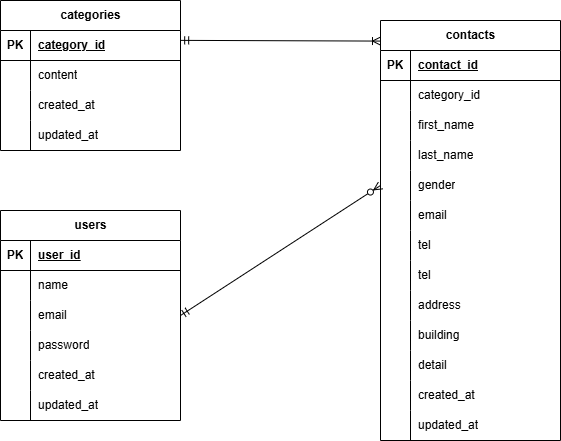

The diagram above was exported from draw.io. Its source (the exported page's mxGraphModel, read from the mxfile embedded in the PNG):
<mxGraphModel dx="832" dy="573" grid="1" gridSize="10" guides="1" tooltips="1" connect="1" arrows="1" fold="1" page="1" pageScale="1" pageWidth="827" pageHeight="1169" math="0" shadow="0">
  <root>
    <mxCell id="0" />
    <mxCell id="1" parent="0" />
    <mxCell id="2" value="categories" style="shape=table;startSize=30;container=1;collapsible=1;childLayout=tableLayout;fixedRows=1;rowLines=0;fontStyle=1;align=center;resizeLast=1;html=1;" vertex="1" parent="1">
      <mxGeometry x="60" y="140" width="180" height="150" as="geometry" />
    </mxCell>
    <mxCell id="3" value="" style="shape=tableRow;horizontal=0;startSize=0;swimlaneHead=0;swimlaneBody=0;fillColor=none;collapsible=0;dropTarget=0;points=[[0,0.5],[1,0.5]];portConstraint=eastwest;top=0;left=0;right=0;bottom=1;" vertex="1" parent="2">
      <mxGeometry y="30" width="180" height="30" as="geometry" />
    </mxCell>
    <mxCell id="4" value="PK" style="shape=partialRectangle;connectable=0;fillColor=none;top=0;left=0;bottom=0;right=0;fontStyle=1;overflow=hidden;whiteSpace=wrap;html=1;" vertex="1" parent="3">
      <mxGeometry width="30" height="30" as="geometry">
        <mxRectangle width="30" height="30" as="alternateBounds" />
      </mxGeometry>
    </mxCell>
    <mxCell id="5" value="category_id" style="shape=partialRectangle;connectable=0;fillColor=none;top=0;left=0;bottom=0;right=0;align=left;spacingLeft=6;fontStyle=5;overflow=hidden;whiteSpace=wrap;html=1;" vertex="1" parent="3">
      <mxGeometry x="30" width="150" height="30" as="geometry">
        <mxRectangle width="150" height="30" as="alternateBounds" />
      </mxGeometry>
    </mxCell>
    <mxCell id="6" value="" style="shape=tableRow;horizontal=0;startSize=0;swimlaneHead=0;swimlaneBody=0;fillColor=none;collapsible=0;dropTarget=0;points=[[0,0.5],[1,0.5]];portConstraint=eastwest;top=0;left=0;right=0;bottom=0;" vertex="1" parent="2">
      <mxGeometry y="60" width="180" height="30" as="geometry" />
    </mxCell>
    <mxCell id="7" value="" style="shape=partialRectangle;connectable=0;fillColor=none;top=0;left=0;bottom=0;right=0;editable=1;overflow=hidden;whiteSpace=wrap;html=1;" vertex="1" parent="6">
      <mxGeometry width="30" height="30" as="geometry">
        <mxRectangle width="30" height="30" as="alternateBounds" />
      </mxGeometry>
    </mxCell>
    <mxCell id="8" value="content" style="shape=partialRectangle;connectable=0;fillColor=none;top=0;left=0;bottom=0;right=0;align=left;spacingLeft=6;overflow=hidden;whiteSpace=wrap;html=1;" vertex="1" parent="6">
      <mxGeometry x="30" width="150" height="30" as="geometry">
        <mxRectangle width="150" height="30" as="alternateBounds" />
      </mxGeometry>
    </mxCell>
    <mxCell id="9" value="" style="shape=tableRow;horizontal=0;startSize=0;swimlaneHead=0;swimlaneBody=0;fillColor=none;collapsible=0;dropTarget=0;points=[[0,0.5],[1,0.5]];portConstraint=eastwest;top=0;left=0;right=0;bottom=0;" vertex="1" parent="2">
      <mxGeometry y="90" width="180" height="30" as="geometry" />
    </mxCell>
    <mxCell id="10" value="" style="shape=partialRectangle;connectable=0;fillColor=none;top=0;left=0;bottom=0;right=0;editable=1;overflow=hidden;whiteSpace=wrap;html=1;" vertex="1" parent="9">
      <mxGeometry width="30" height="30" as="geometry">
        <mxRectangle width="30" height="30" as="alternateBounds" />
      </mxGeometry>
    </mxCell>
    <mxCell id="11" value="created_at" style="shape=partialRectangle;connectable=0;fillColor=none;top=0;left=0;bottom=0;right=0;align=left;spacingLeft=6;overflow=hidden;whiteSpace=wrap;html=1;" vertex="1" parent="9">
      <mxGeometry x="30" width="150" height="30" as="geometry">
        <mxRectangle width="150" height="30" as="alternateBounds" />
      </mxGeometry>
    </mxCell>
    <mxCell id="12" value="" style="shape=tableRow;horizontal=0;startSize=0;swimlaneHead=0;swimlaneBody=0;fillColor=none;collapsible=0;dropTarget=0;points=[[0,0.5],[1,0.5]];portConstraint=eastwest;top=0;left=0;right=0;bottom=0;" vertex="1" parent="2">
      <mxGeometry y="120" width="180" height="30" as="geometry" />
    </mxCell>
    <mxCell id="13" value="" style="shape=partialRectangle;connectable=0;fillColor=none;top=0;left=0;bottom=0;right=0;editable=1;overflow=hidden;whiteSpace=wrap;html=1;" vertex="1" parent="12">
      <mxGeometry width="30" height="30" as="geometry">
        <mxRectangle width="30" height="30" as="alternateBounds" />
      </mxGeometry>
    </mxCell>
    <mxCell id="14" value="updated_at" style="shape=partialRectangle;connectable=0;fillColor=none;top=0;left=0;bottom=0;right=0;align=left;spacingLeft=6;overflow=hidden;whiteSpace=wrap;html=1;" vertex="1" parent="12">
      <mxGeometry x="30" width="150" height="30" as="geometry">
        <mxRectangle width="150" height="30" as="alternateBounds" />
      </mxGeometry>
    </mxCell>
    <mxCell id="15" value="users" style="shape=table;startSize=30;container=1;collapsible=1;childLayout=tableLayout;fixedRows=1;rowLines=0;fontStyle=1;align=center;resizeLast=1;html=1;" vertex="1" parent="1">
      <mxGeometry x="60" y="350" width="180" height="210" as="geometry" />
    </mxCell>
    <mxCell id="16" value="" style="shape=tableRow;horizontal=0;startSize=0;swimlaneHead=0;swimlaneBody=0;fillColor=none;collapsible=0;dropTarget=0;points=[[0,0.5],[1,0.5]];portConstraint=eastwest;top=0;left=0;right=0;bottom=1;" vertex="1" parent="15">
      <mxGeometry y="30" width="180" height="30" as="geometry" />
    </mxCell>
    <mxCell id="17" value="PK" style="shape=partialRectangle;connectable=0;fillColor=none;top=0;left=0;bottom=0;right=0;fontStyle=1;overflow=hidden;whiteSpace=wrap;html=1;" vertex="1" parent="16">
      <mxGeometry width="30" height="30" as="geometry">
        <mxRectangle width="30" height="30" as="alternateBounds" />
      </mxGeometry>
    </mxCell>
    <mxCell id="18" value="user_id" style="shape=partialRectangle;connectable=0;fillColor=none;top=0;left=0;bottom=0;right=0;align=left;spacingLeft=6;fontStyle=5;overflow=hidden;whiteSpace=wrap;html=1;" vertex="1" parent="16">
      <mxGeometry x="30" width="150" height="30" as="geometry">
        <mxRectangle width="150" height="30" as="alternateBounds" />
      </mxGeometry>
    </mxCell>
    <mxCell id="19" value="" style="shape=tableRow;horizontal=0;startSize=0;swimlaneHead=0;swimlaneBody=0;fillColor=none;collapsible=0;dropTarget=0;points=[[0,0.5],[1,0.5]];portConstraint=eastwest;top=0;left=0;right=0;bottom=0;" vertex="1" parent="15">
      <mxGeometry y="60" width="180" height="30" as="geometry" />
    </mxCell>
    <mxCell id="20" value="" style="shape=partialRectangle;connectable=0;fillColor=none;top=0;left=0;bottom=0;right=0;editable=1;overflow=hidden;whiteSpace=wrap;html=1;" vertex="1" parent="19">
      <mxGeometry width="30" height="30" as="geometry">
        <mxRectangle width="30" height="30" as="alternateBounds" />
      </mxGeometry>
    </mxCell>
    <mxCell id="21" value="name" style="shape=partialRectangle;connectable=0;fillColor=none;top=0;left=0;bottom=0;right=0;align=left;spacingLeft=6;overflow=hidden;whiteSpace=wrap;html=1;" vertex="1" parent="19">
      <mxGeometry x="30" width="150" height="30" as="geometry">
        <mxRectangle width="150" height="30" as="alternateBounds" />
      </mxGeometry>
    </mxCell>
    <mxCell id="100" style="shape=tableRow;horizontal=0;startSize=0;swimlaneHead=0;swimlaneBody=0;fillColor=none;collapsible=0;dropTarget=0;points=[[0,0.5],[1,0.5]];portConstraint=eastwest;top=0;left=0;right=0;bottom=0;" vertex="1" parent="15">
      <mxGeometry y="90" width="180" height="30" as="geometry" />
    </mxCell>
    <mxCell id="101" style="shape=partialRectangle;connectable=0;fillColor=none;top=0;left=0;bottom=0;right=0;editable=1;overflow=hidden;whiteSpace=wrap;html=1;" vertex="1" parent="100">
      <mxGeometry width="30" height="30" as="geometry">
        <mxRectangle width="30" height="30" as="alternateBounds" />
      </mxGeometry>
    </mxCell>
    <mxCell id="102" value="email" style="shape=partialRectangle;connectable=0;fillColor=none;top=0;left=0;bottom=0;right=0;align=left;spacingLeft=6;overflow=hidden;whiteSpace=wrap;html=1;" vertex="1" parent="100">
      <mxGeometry x="30" width="150" height="30" as="geometry">
        <mxRectangle width="150" height="30" as="alternateBounds" />
      </mxGeometry>
    </mxCell>
    <mxCell id="22" value="" style="shape=tableRow;horizontal=0;startSize=0;swimlaneHead=0;swimlaneBody=0;fillColor=none;collapsible=0;dropTarget=0;points=[[0,0.5],[1,0.5]];portConstraint=eastwest;top=0;left=0;right=0;bottom=0;" vertex="1" parent="15">
      <mxGeometry y="120" width="180" height="30" as="geometry" />
    </mxCell>
    <mxCell id="23" value="" style="shape=partialRectangle;connectable=0;fillColor=none;top=0;left=0;bottom=0;right=0;editable=1;overflow=hidden;whiteSpace=wrap;html=1;" vertex="1" parent="22">
      <mxGeometry width="30" height="30" as="geometry">
        <mxRectangle width="30" height="30" as="alternateBounds" />
      </mxGeometry>
    </mxCell>
    <mxCell id="24" value="password" style="shape=partialRectangle;connectable=0;fillColor=none;top=0;left=0;bottom=0;right=0;align=left;spacingLeft=6;overflow=hidden;whiteSpace=wrap;html=1;" vertex="1" parent="22">
      <mxGeometry x="30" width="150" height="30" as="geometry">
        <mxRectangle width="150" height="30" as="alternateBounds" />
      </mxGeometry>
    </mxCell>
    <mxCell id="103" style="shape=tableRow;horizontal=0;startSize=0;swimlaneHead=0;swimlaneBody=0;fillColor=none;collapsible=0;dropTarget=0;points=[[0,0.5],[1,0.5]];portConstraint=eastwest;top=0;left=0;right=0;bottom=0;" vertex="1" parent="15">
      <mxGeometry y="150" width="180" height="30" as="geometry" />
    </mxCell>
    <mxCell id="104" style="shape=partialRectangle;connectable=0;fillColor=none;top=0;left=0;bottom=0;right=0;editable=1;overflow=hidden;whiteSpace=wrap;html=1;" vertex="1" parent="103">
      <mxGeometry width="30" height="30" as="geometry">
        <mxRectangle width="30" height="30" as="alternateBounds" />
      </mxGeometry>
    </mxCell>
    <mxCell id="105" value="created_at" style="shape=partialRectangle;connectable=0;fillColor=none;top=0;left=0;bottom=0;right=0;align=left;spacingLeft=6;overflow=hidden;whiteSpace=wrap;html=1;" vertex="1" parent="103">
      <mxGeometry x="30" width="150" height="30" as="geometry">
        <mxRectangle width="150" height="30" as="alternateBounds" />
      </mxGeometry>
    </mxCell>
    <mxCell id="97" style="shape=tableRow;horizontal=0;startSize=0;swimlaneHead=0;swimlaneBody=0;fillColor=none;collapsible=0;dropTarget=0;points=[[0,0.5],[1,0.5]];portConstraint=eastwest;top=0;left=0;right=0;bottom=0;" vertex="1" parent="15">
      <mxGeometry y="180" width="180" height="30" as="geometry" />
    </mxCell>
    <mxCell id="98" style="shape=partialRectangle;connectable=0;fillColor=none;top=0;left=0;bottom=0;right=0;editable=1;overflow=hidden;whiteSpace=wrap;html=1;" vertex="1" parent="97">
      <mxGeometry width="30" height="30" as="geometry">
        <mxRectangle width="30" height="30" as="alternateBounds" />
      </mxGeometry>
    </mxCell>
    <mxCell id="99" value="updated_at" style="shape=partialRectangle;connectable=0;fillColor=none;top=0;left=0;bottom=0;right=0;align=left;spacingLeft=6;overflow=hidden;whiteSpace=wrap;html=1;" vertex="1" parent="97">
      <mxGeometry x="30" width="150" height="30" as="geometry">
        <mxRectangle width="150" height="30" as="alternateBounds" />
      </mxGeometry>
    </mxCell>
    <mxCell id="54" value="contacts" style="shape=table;startSize=30;container=1;collapsible=1;childLayout=tableLayout;fixedRows=1;rowLines=0;fontStyle=1;align=center;resizeLast=1;html=1;" vertex="1" parent="1">
      <mxGeometry x="440" y="160" width="180" height="420" as="geometry" />
    </mxCell>
    <mxCell id="55" value="" style="shape=tableRow;horizontal=0;startSize=0;swimlaneHead=0;swimlaneBody=0;fillColor=none;collapsible=0;dropTarget=0;points=[[0,0.5],[1,0.5]];portConstraint=eastwest;top=0;left=0;right=0;bottom=1;" vertex="1" parent="54">
      <mxGeometry y="30" width="180" height="30" as="geometry" />
    </mxCell>
    <mxCell id="56" value="PK" style="shape=partialRectangle;connectable=0;fillColor=none;top=0;left=0;bottom=0;right=0;fontStyle=1;overflow=hidden;whiteSpace=wrap;html=1;" vertex="1" parent="55">
      <mxGeometry width="30" height="30" as="geometry">
        <mxRectangle width="30" height="30" as="alternateBounds" />
      </mxGeometry>
    </mxCell>
    <mxCell id="57" value="&lt;div&gt;contact_id&lt;/div&gt;" style="shape=partialRectangle;connectable=0;fillColor=none;top=0;left=0;bottom=0;right=0;align=left;spacingLeft=6;fontStyle=5;overflow=hidden;whiteSpace=wrap;html=1;" vertex="1" parent="55">
      <mxGeometry x="30" width="150" height="30" as="geometry">
        <mxRectangle width="150" height="30" as="alternateBounds" />
      </mxGeometry>
    </mxCell>
    <mxCell id="58" value="" style="shape=tableRow;horizontal=0;startSize=0;swimlaneHead=0;swimlaneBody=0;fillColor=none;collapsible=0;dropTarget=0;points=[[0,0.5],[1,0.5]];portConstraint=eastwest;top=0;left=0;right=0;bottom=0;" vertex="1" parent="54">
      <mxGeometry y="60" width="180" height="30" as="geometry" />
    </mxCell>
    <mxCell id="59" value="" style="shape=partialRectangle;connectable=0;fillColor=none;top=0;left=0;bottom=0;right=0;editable=1;overflow=hidden;whiteSpace=wrap;html=1;" vertex="1" parent="58">
      <mxGeometry width="30" height="30" as="geometry">
        <mxRectangle width="30" height="30" as="alternateBounds" />
      </mxGeometry>
    </mxCell>
    <mxCell id="60" value="category_id" style="shape=partialRectangle;connectable=0;fillColor=none;top=0;left=0;bottom=0;right=0;align=left;spacingLeft=6;overflow=hidden;whiteSpace=wrap;html=1;" vertex="1" parent="58">
      <mxGeometry x="30" width="150" height="30" as="geometry">
        <mxRectangle width="150" height="30" as="alternateBounds" />
      </mxGeometry>
    </mxCell>
    <mxCell id="61" value="" style="shape=tableRow;horizontal=0;startSize=0;swimlaneHead=0;swimlaneBody=0;fillColor=none;collapsible=0;dropTarget=0;points=[[0,0.5],[1,0.5]];portConstraint=eastwest;top=0;left=0;right=0;bottom=0;" vertex="1" parent="54">
      <mxGeometry y="90" width="180" height="30" as="geometry" />
    </mxCell>
    <mxCell id="62" value="" style="shape=partialRectangle;connectable=0;fillColor=none;top=0;left=0;bottom=0;right=0;editable=1;overflow=hidden;whiteSpace=wrap;html=1;" vertex="1" parent="61">
      <mxGeometry width="30" height="30" as="geometry">
        <mxRectangle width="30" height="30" as="alternateBounds" />
      </mxGeometry>
    </mxCell>
    <mxCell id="63" value="first_name" style="shape=partialRectangle;connectable=0;fillColor=none;top=0;left=0;bottom=0;right=0;align=left;spacingLeft=6;overflow=hidden;whiteSpace=wrap;html=1;" vertex="1" parent="61">
      <mxGeometry x="30" width="150" height="30" as="geometry">
        <mxRectangle width="150" height="30" as="alternateBounds" />
      </mxGeometry>
    </mxCell>
    <mxCell id="67" style="shape=tableRow;horizontal=0;startSize=0;swimlaneHead=0;swimlaneBody=0;fillColor=none;collapsible=0;dropTarget=0;points=[[0,0.5],[1,0.5]];portConstraint=eastwest;top=0;left=0;right=0;bottom=0;" vertex="1" parent="54">
      <mxGeometry y="120" width="180" height="30" as="geometry" />
    </mxCell>
    <mxCell id="68" style="shape=partialRectangle;connectable=0;fillColor=none;top=0;left=0;bottom=0;right=0;editable=1;overflow=hidden;whiteSpace=wrap;html=1;" vertex="1" parent="67">
      <mxGeometry width="30" height="30" as="geometry">
        <mxRectangle width="30" height="30" as="alternateBounds" />
      </mxGeometry>
    </mxCell>
    <mxCell id="69" value="last_name" style="shape=partialRectangle;connectable=0;fillColor=none;top=0;left=0;bottom=0;right=0;align=left;spacingLeft=6;overflow=hidden;whiteSpace=wrap;html=1;" vertex="1" parent="67">
      <mxGeometry x="30" width="150" height="30" as="geometry">
        <mxRectangle width="150" height="30" as="alternateBounds" />
      </mxGeometry>
    </mxCell>
    <mxCell id="70" style="shape=tableRow;horizontal=0;startSize=0;swimlaneHead=0;swimlaneBody=0;fillColor=none;collapsible=0;dropTarget=0;points=[[0,0.5],[1,0.5]];portConstraint=eastwest;top=0;left=0;right=0;bottom=0;" vertex="1" parent="54">
      <mxGeometry y="150" width="180" height="30" as="geometry" />
    </mxCell>
    <mxCell id="71" style="shape=partialRectangle;connectable=0;fillColor=none;top=0;left=0;bottom=0;right=0;editable=1;overflow=hidden;whiteSpace=wrap;html=1;" vertex="1" parent="70">
      <mxGeometry width="30" height="30" as="geometry">
        <mxRectangle width="30" height="30" as="alternateBounds" />
      </mxGeometry>
    </mxCell>
    <mxCell id="72" value="gender" style="shape=partialRectangle;connectable=0;fillColor=none;top=0;left=0;bottom=0;right=0;align=left;spacingLeft=6;overflow=hidden;whiteSpace=wrap;html=1;" vertex="1" parent="70">
      <mxGeometry x="30" width="150" height="30" as="geometry">
        <mxRectangle width="150" height="30" as="alternateBounds" />
      </mxGeometry>
    </mxCell>
    <mxCell id="79" style="shape=tableRow;horizontal=0;startSize=0;swimlaneHead=0;swimlaneBody=0;fillColor=none;collapsible=0;dropTarget=0;points=[[0,0.5],[1,0.5]];portConstraint=eastwest;top=0;left=0;right=0;bottom=0;" vertex="1" parent="54">
      <mxGeometry y="180" width="180" height="30" as="geometry" />
    </mxCell>
    <mxCell id="80" style="shape=partialRectangle;connectable=0;fillColor=none;top=0;left=0;bottom=0;right=0;editable=1;overflow=hidden;whiteSpace=wrap;html=1;" vertex="1" parent="79">
      <mxGeometry width="30" height="30" as="geometry">
        <mxRectangle width="30" height="30" as="alternateBounds" />
      </mxGeometry>
    </mxCell>
    <mxCell id="81" value="email" style="shape=partialRectangle;connectable=0;fillColor=none;top=0;left=0;bottom=0;right=0;align=left;spacingLeft=6;overflow=hidden;whiteSpace=wrap;html=1;" vertex="1" parent="79">
      <mxGeometry x="30" width="150" height="30" as="geometry">
        <mxRectangle width="150" height="30" as="alternateBounds" />
      </mxGeometry>
    </mxCell>
    <mxCell id="110" style="shape=tableRow;horizontal=0;startSize=0;swimlaneHead=0;swimlaneBody=0;fillColor=none;collapsible=0;dropTarget=0;points=[[0,0.5],[1,0.5]];portConstraint=eastwest;top=0;left=0;right=0;bottom=0;" vertex="1" parent="54">
      <mxGeometry y="210" width="180" height="30" as="geometry" />
    </mxCell>
    <mxCell id="111" style="shape=partialRectangle;connectable=0;fillColor=none;top=0;left=0;bottom=0;right=0;editable=1;overflow=hidden;whiteSpace=wrap;html=1;" vertex="1" parent="110">
      <mxGeometry width="30" height="30" as="geometry">
        <mxRectangle width="30" height="30" as="alternateBounds" />
      </mxGeometry>
    </mxCell>
    <mxCell id="112" value="tel" style="shape=partialRectangle;connectable=0;fillColor=none;top=0;left=0;bottom=0;right=0;align=left;spacingLeft=6;overflow=hidden;whiteSpace=wrap;html=1;" vertex="1" parent="110">
      <mxGeometry x="30" width="150" height="30" as="geometry">
        <mxRectangle width="150" height="30" as="alternateBounds" />
      </mxGeometry>
    </mxCell>
    <mxCell id="76" style="shape=tableRow;horizontal=0;startSize=0;swimlaneHead=0;swimlaneBody=0;fillColor=none;collapsible=0;dropTarget=0;points=[[0,0.5],[1,0.5]];portConstraint=eastwest;top=0;left=0;right=0;bottom=0;" vertex="1" parent="54">
      <mxGeometry y="240" width="180" height="30" as="geometry" />
    </mxCell>
    <mxCell id="77" style="shape=partialRectangle;connectable=0;fillColor=none;top=0;left=0;bottom=0;right=0;editable=1;overflow=hidden;whiteSpace=wrap;html=1;" vertex="1" parent="76">
      <mxGeometry width="30" height="30" as="geometry">
        <mxRectangle width="30" height="30" as="alternateBounds" />
      </mxGeometry>
    </mxCell>
    <mxCell id="78" value="tel" style="shape=partialRectangle;connectable=0;fillColor=none;top=0;left=0;bottom=0;right=0;align=left;spacingLeft=6;overflow=hidden;whiteSpace=wrap;html=1;" vertex="1" parent="76">
      <mxGeometry x="30" width="150" height="30" as="geometry">
        <mxRectangle width="150" height="30" as="alternateBounds" />
      </mxGeometry>
    </mxCell>
    <mxCell id="94" style="shape=tableRow;horizontal=0;startSize=0;swimlaneHead=0;swimlaneBody=0;fillColor=none;collapsible=0;dropTarget=0;points=[[0,0.5],[1,0.5]];portConstraint=eastwest;top=0;left=0;right=0;bottom=0;" vertex="1" parent="54">
      <mxGeometry y="270" width="180" height="30" as="geometry" />
    </mxCell>
    <mxCell id="95" style="shape=partialRectangle;connectable=0;fillColor=none;top=0;left=0;bottom=0;right=0;editable=1;overflow=hidden;whiteSpace=wrap;html=1;" vertex="1" parent="94">
      <mxGeometry width="30" height="30" as="geometry">
        <mxRectangle width="30" height="30" as="alternateBounds" />
      </mxGeometry>
    </mxCell>
    <mxCell id="96" value="address" style="shape=partialRectangle;connectable=0;fillColor=none;top=0;left=0;bottom=0;right=0;align=left;spacingLeft=6;overflow=hidden;whiteSpace=wrap;html=1;" vertex="1" parent="94">
      <mxGeometry x="30" width="150" height="30" as="geometry">
        <mxRectangle width="150" height="30" as="alternateBounds" />
      </mxGeometry>
    </mxCell>
    <mxCell id="91" style="shape=tableRow;horizontal=0;startSize=0;swimlaneHead=0;swimlaneBody=0;fillColor=none;collapsible=0;dropTarget=0;points=[[0,0.5],[1,0.5]];portConstraint=eastwest;top=0;left=0;right=0;bottom=0;" vertex="1" parent="54">
      <mxGeometry y="300" width="180" height="30" as="geometry" />
    </mxCell>
    <mxCell id="92" style="shape=partialRectangle;connectable=0;fillColor=none;top=0;left=0;bottom=0;right=0;editable=1;overflow=hidden;whiteSpace=wrap;html=1;" vertex="1" parent="91">
      <mxGeometry width="30" height="30" as="geometry">
        <mxRectangle width="30" height="30" as="alternateBounds" />
      </mxGeometry>
    </mxCell>
    <mxCell id="93" value="building" style="shape=partialRectangle;connectable=0;fillColor=none;top=0;left=0;bottom=0;right=0;align=left;spacingLeft=6;overflow=hidden;whiteSpace=wrap;html=1;" vertex="1" parent="91">
      <mxGeometry x="30" width="150" height="30" as="geometry">
        <mxRectangle width="150" height="30" as="alternateBounds" />
      </mxGeometry>
    </mxCell>
    <mxCell id="88" style="shape=tableRow;horizontal=0;startSize=0;swimlaneHead=0;swimlaneBody=0;fillColor=none;collapsible=0;dropTarget=0;points=[[0,0.5],[1,0.5]];portConstraint=eastwest;top=0;left=0;right=0;bottom=0;" vertex="1" parent="54">
      <mxGeometry y="330" width="180" height="30" as="geometry" />
    </mxCell>
    <mxCell id="89" style="shape=partialRectangle;connectable=0;fillColor=none;top=0;left=0;bottom=0;right=0;editable=1;overflow=hidden;whiteSpace=wrap;html=1;" vertex="1" parent="88">
      <mxGeometry width="30" height="30" as="geometry">
        <mxRectangle width="30" height="30" as="alternateBounds" />
      </mxGeometry>
    </mxCell>
    <mxCell id="90" value="detail" style="shape=partialRectangle;connectable=0;fillColor=none;top=0;left=0;bottom=0;right=0;align=left;spacingLeft=6;overflow=hidden;whiteSpace=wrap;html=1;" vertex="1" parent="88">
      <mxGeometry x="30" width="150" height="30" as="geometry">
        <mxRectangle width="150" height="30" as="alternateBounds" />
      </mxGeometry>
    </mxCell>
    <mxCell id="85" style="shape=tableRow;horizontal=0;startSize=0;swimlaneHead=0;swimlaneBody=0;fillColor=none;collapsible=0;dropTarget=0;points=[[0,0.5],[1,0.5]];portConstraint=eastwest;top=0;left=0;right=0;bottom=0;" vertex="1" parent="54">
      <mxGeometry y="360" width="180" height="30" as="geometry" />
    </mxCell>
    <mxCell id="86" style="shape=partialRectangle;connectable=0;fillColor=none;top=0;left=0;bottom=0;right=0;editable=1;overflow=hidden;whiteSpace=wrap;html=1;" vertex="1" parent="85">
      <mxGeometry width="30" height="30" as="geometry">
        <mxRectangle width="30" height="30" as="alternateBounds" />
      </mxGeometry>
    </mxCell>
    <mxCell id="87" value="created_at" style="shape=partialRectangle;connectable=0;fillColor=none;top=0;left=0;bottom=0;right=0;align=left;spacingLeft=6;overflow=hidden;whiteSpace=wrap;html=1;" vertex="1" parent="85">
      <mxGeometry x="30" width="150" height="30" as="geometry">
        <mxRectangle width="150" height="30" as="alternateBounds" />
      </mxGeometry>
    </mxCell>
    <mxCell id="82" style="shape=tableRow;horizontal=0;startSize=0;swimlaneHead=0;swimlaneBody=0;fillColor=none;collapsible=0;dropTarget=0;points=[[0,0.5],[1,0.5]];portConstraint=eastwest;top=0;left=0;right=0;bottom=0;" vertex="1" parent="54">
      <mxGeometry y="390" width="180" height="30" as="geometry" />
    </mxCell>
    <mxCell id="83" style="shape=partialRectangle;connectable=0;fillColor=none;top=0;left=0;bottom=0;right=0;editable=1;overflow=hidden;whiteSpace=wrap;html=1;" vertex="1" parent="82">
      <mxGeometry width="30" height="30" as="geometry">
        <mxRectangle width="30" height="30" as="alternateBounds" />
      </mxGeometry>
    </mxCell>
    <mxCell id="84" value="updated_at" style="shape=partialRectangle;connectable=0;fillColor=none;top=0;left=0;bottom=0;right=0;align=left;spacingLeft=6;overflow=hidden;whiteSpace=wrap;html=1;" vertex="1" parent="82">
      <mxGeometry x="30" width="150" height="30" as="geometry">
        <mxRectangle width="150" height="30" as="alternateBounds" />
      </mxGeometry>
    </mxCell>
    <mxCell id="107" value="" style="fontSize=12;html=1;endArrow=ERoneToMany;startArrow=ERmandOne;exitX=1.001;exitY=0.329;exitDx=0;exitDy=0;exitPerimeter=0;entryX=0;entryY=0.049;entryDx=0;entryDy=0;entryPerimeter=0;" edge="1" parent="1" source="3" target="54">
      <mxGeometry width="100" height="100" relative="1" as="geometry">
        <mxPoint x="241.26" y="180.00000000000003" as="sourcePoint" />
        <mxPoint x="440" y="181" as="targetPoint" />
      </mxGeometry>
    </mxCell>
    <mxCell id="109" value="" style="fontSize=12;html=1;endArrow=ERzeroToMany;startArrow=ERmandOne;exitX=1;exitY=0.5;exitDx=0;exitDy=0;entryX=0;entryY=0.5;entryDx=0;entryDy=0;" edge="1" parent="1" source="100" target="70">
      <mxGeometry width="100" height="100" relative="1" as="geometry">
        <mxPoint x="360" y="400" as="sourcePoint" />
        <mxPoint x="440" y="320" as="targetPoint" />
      </mxGeometry>
    </mxCell>
  </root>
</mxGraphModel>